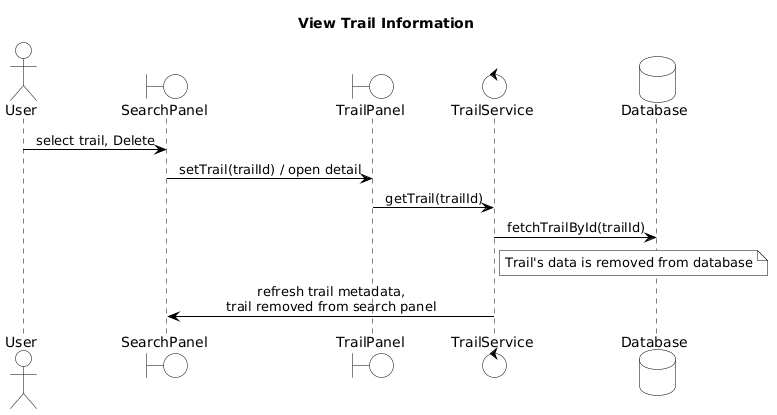

The diagram above was rendered by PlantUML. Its source (embedded in the PNG):
@startuml
skinparam BackgroundColor white
skinparam shadowing false
skinparam defaultFontName SansSerif
skinparam ArrowColor black
skinparam ArrowThickness 1

skinparam classAttributeIconSize 0
skinparam class {
  BackgroundColor white
  BorderColor black
  FontColor black
}
skinparam package {
  BackgroundColor white
  BorderColor black
  FontColor black
}
skinparam stereotype {
  BackgroundColor white
  FontColor black
}

skinparam sequenceMessageAlign center
skinparam LifeLineBorderColor black
skinparam LifeLineBackgroundColor white
skinparam sequence {
  ArrowColor black
  LifeLineBorderColor black
}
skinparam participant {
  BackgroundColor white
  BorderColor black
  FontColor black
}
skinparam actor {
  BackgroundColor white
  BorderColor black
  FontColor black
}
skinparam boundary {
  BackgroundColor white
  BorderColor black
  FontColor black
}
skinparam control {
  BackgroundColor white
  BorderColor black
  FontColor black
}
skinparam database {
  BackgroundColor white
  BorderColor black
  FontColor black
}
skinparam entity {
  BackgroundColor white
  BorderColor black
  FontColor black
}
skinparam collections {
  BackgroundColor white
  BorderColor black
  FontColor black
}
skinparam note {
  BackgroundColor white
  BorderColor black
  FontColor black
}

title View Trail Information

actor User
boundary SearchPanel
boundary TrailPanel
control TrailService
database Database

User -> SearchPanel : select trail, Delete

SearchPanel -> TrailPanel : setTrail(trailId) / open detail

TrailPanel -> TrailService : getTrail(trailId)
TrailService -> Database : fetchTrailById(trailId)

note right of TrailService
  Trail's data is removed from database
end note


TrailService -> SearchPanel : refresh trail metadata,\ntrail removed from search panel
@enduml